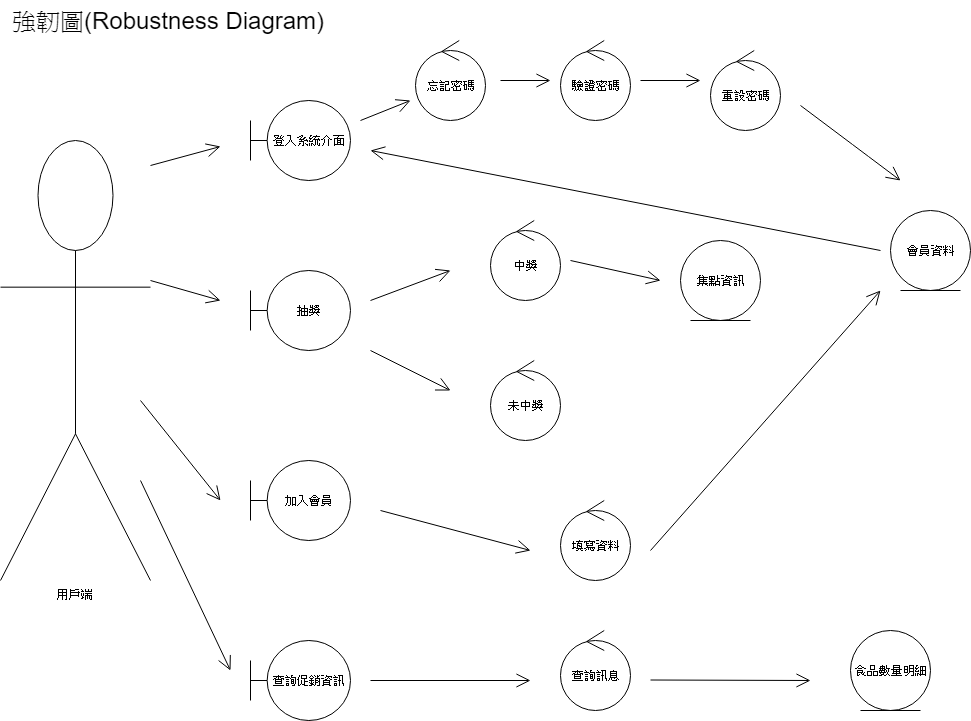

The diagram above was exported from draw.io. Its source (the exported page's mxGraphModel, read from the mxfile embedded in the PNG):
<mxGraphModel dx="1004" dy="738" grid="1" gridSize="10" guides="1" tooltips="1" connect="1" arrows="1" fold="1" page="1" pageScale="1" pageWidth="827" pageHeight="1169" math="0" shadow="0">
  <root>
    <mxCell id="0" />
    <mxCell id="1" parent="0" />
    <mxCell id="Rvf45ONR54yMSIVZi_Ql-1" value="&lt;font style=&quot;font-size: 24px&quot;&gt;強韌圖(Robustness Diagram)&lt;/font&gt;" style="text;html=1;" vertex="1" parent="1">
      <mxGeometry x="40" y="40" width="160" height="30" as="geometry" />
    </mxCell>
    <mxCell id="Rvf45ONR54yMSIVZi_Ql-2" value="登入系統介面" style="shape=umlBoundary;whiteSpace=wrap;html=1;" vertex="1" parent="1">
      <mxGeometry x="280" y="140" width="100" height="80" as="geometry" />
    </mxCell>
    <mxCell id="Rvf45ONR54yMSIVZi_Ql-3" value="會員資料" style="ellipse;shape=umlEntity;whiteSpace=wrap;html=1;" vertex="1" parent="1">
      <mxGeometry x="920" y="250" width="80" height="80" as="geometry" />
    </mxCell>
    <mxCell id="Rvf45ONR54yMSIVZi_Ql-5" value="用戶端" style="shape=umlActor;verticalLabelPosition=bottom;labelBackgroundColor=#ffffff;verticalAlign=top;html=1;" vertex="1" parent="1">
      <mxGeometry x="30" y="180" width="150" height="440" as="geometry" />
    </mxCell>
    <mxCell id="Rvf45ONR54yMSIVZi_Ql-6" value="加入會員" style="shape=umlBoundary;whiteSpace=wrap;html=1;" vertex="1" parent="1">
      <mxGeometry x="280" y="500" width="100" height="80" as="geometry" />
    </mxCell>
    <mxCell id="Rvf45ONR54yMSIVZi_Ql-7" value="抽獎" style="shape=umlBoundary;whiteSpace=wrap;html=1;" vertex="1" parent="1">
      <mxGeometry x="280" y="310" width="100" height="80" as="geometry" />
    </mxCell>
    <mxCell id="Rvf45ONR54yMSIVZi_Ql-8" value="中獎" style="ellipse;shape=umlControl;whiteSpace=wrap;html=1;" vertex="1" parent="1">
      <mxGeometry x="520" y="260" width="70" height="80" as="geometry" />
    </mxCell>
    <mxCell id="Rvf45ONR54yMSIVZi_Ql-9" value="未中獎" style="ellipse;shape=umlControl;whiteSpace=wrap;html=1;" vertex="1" parent="1">
      <mxGeometry x="520" y="400" width="70" height="80" as="geometry" />
    </mxCell>
    <mxCell id="Rvf45ONR54yMSIVZi_Ql-10" value="集點資訊" style="ellipse;shape=umlEntity;whiteSpace=wrap;html=1;" vertex="1" parent="1">
      <mxGeometry x="710" y="280" width="80" height="80" as="geometry" />
    </mxCell>
    <mxCell id="Rvf45ONR54yMSIVZi_Ql-11" value="忘記密碼" style="ellipse;shape=umlControl;whiteSpace=wrap;html=1;" vertex="1" parent="1">
      <mxGeometry x="445" y="80" width="70" height="80" as="geometry" />
    </mxCell>
    <mxCell id="Rvf45ONR54yMSIVZi_Ql-14" value="" style="endArrow=open;endFill=1;endSize=12;html=1;" edge="1" parent="1">
      <mxGeometry width="160" relative="1" as="geometry">
        <mxPoint x="180" y="205" as="sourcePoint" />
        <mxPoint x="250" y="186" as="targetPoint" />
      </mxGeometry>
    </mxCell>
    <mxCell id="Rvf45ONR54yMSIVZi_Ql-15" value="" style="endArrow=open;endFill=1;endSize=12;html=1;" edge="1" parent="1">
      <mxGeometry width="160" relative="1" as="geometry">
        <mxPoint x="180" y="320" as="sourcePoint" />
        <mxPoint x="250" y="340" as="targetPoint" />
      </mxGeometry>
    </mxCell>
    <mxCell id="Rvf45ONR54yMSIVZi_Ql-16" value="" style="endArrow=open;endFill=1;endSize=12;html=1;" edge="1" parent="1">
      <mxGeometry width="160" relative="1" as="geometry">
        <mxPoint x="170" y="440" as="sourcePoint" />
        <mxPoint x="250" y="540" as="targetPoint" />
      </mxGeometry>
    </mxCell>
    <mxCell id="Rvf45ONR54yMSIVZi_Ql-17" value="" style="endArrow=open;endFill=1;endSize=12;html=1;" edge="1" parent="1">
      <mxGeometry width="160" relative="1" as="geometry">
        <mxPoint x="390" y="160" as="sourcePoint" />
        <mxPoint x="440" y="140" as="targetPoint" />
        <Array as="points" />
      </mxGeometry>
    </mxCell>
    <mxCell id="Rvf45ONR54yMSIVZi_Ql-18" value="驗證密碼" style="ellipse;shape=umlControl;whiteSpace=wrap;html=1;" vertex="1" parent="1">
      <mxGeometry x="590" y="80" width="70" height="80" as="geometry" />
    </mxCell>
    <mxCell id="Rvf45ONR54yMSIVZi_Ql-19" value="重設密碼" style="ellipse;shape=umlControl;whiteSpace=wrap;html=1;" vertex="1" parent="1">
      <mxGeometry x="740" y="90" width="70" height="80" as="geometry" />
    </mxCell>
    <mxCell id="Rvf45ONR54yMSIVZi_Ql-20" value="" style="endArrow=open;endFill=1;endSize=12;html=1;" edge="1" parent="1">
      <mxGeometry width="160" relative="1" as="geometry">
        <mxPoint x="530" y="120" as="sourcePoint" />
        <mxPoint x="580" y="120" as="targetPoint" />
      </mxGeometry>
    </mxCell>
    <mxCell id="Rvf45ONR54yMSIVZi_Ql-21" value="" style="endArrow=open;endFill=1;endSize=12;html=1;" edge="1" parent="1">
      <mxGeometry width="160" relative="1" as="geometry">
        <mxPoint x="670" y="120" as="sourcePoint" />
        <mxPoint x="730" y="120" as="targetPoint" />
      </mxGeometry>
    </mxCell>
    <mxCell id="Rvf45ONR54yMSIVZi_Ql-23" value="" style="endArrow=open;endFill=1;endSize=12;html=1;" edge="1" parent="1">
      <mxGeometry width="160" relative="1" as="geometry">
        <mxPoint x="830" y="145" as="sourcePoint" />
        <mxPoint x="930" y="220" as="targetPoint" />
        <Array as="points">
          <mxPoint x="890" y="190" />
        </Array>
      </mxGeometry>
    </mxCell>
    <mxCell id="Rvf45ONR54yMSIVZi_Ql-24" value="" style="endArrow=open;endFill=1;endSize=12;html=1;" edge="1" parent="1">
      <mxGeometry width="160" relative="1" as="geometry">
        <mxPoint x="910" y="290" as="sourcePoint" />
        <mxPoint x="400" y="190" as="targetPoint" />
        <Array as="points" />
      </mxGeometry>
    </mxCell>
    <mxCell id="Rvf45ONR54yMSIVZi_Ql-25" value="" style="endArrow=open;endFill=1;endSize=12;html=1;" edge="1" parent="1">
      <mxGeometry width="160" relative="1" as="geometry">
        <mxPoint x="400" y="340" as="sourcePoint" />
        <mxPoint x="480" y="310" as="targetPoint" />
      </mxGeometry>
    </mxCell>
    <mxCell id="Rvf45ONR54yMSIVZi_Ql-26" value="" style="endArrow=open;endFill=1;endSize=12;html=1;" edge="1" parent="1">
      <mxGeometry width="160" relative="1" as="geometry">
        <mxPoint x="400" y="390" as="sourcePoint" />
        <mxPoint x="480" y="430" as="targetPoint" />
      </mxGeometry>
    </mxCell>
    <mxCell id="Rvf45ONR54yMSIVZi_Ql-27" value="" style="endArrow=open;endFill=1;endSize=12;html=1;" edge="1" parent="1">
      <mxGeometry width="160" relative="1" as="geometry">
        <mxPoint x="600" y="300" as="sourcePoint" />
        <mxPoint x="690" y="320" as="targetPoint" />
      </mxGeometry>
    </mxCell>
    <mxCell id="Rvf45ONR54yMSIVZi_Ql-28" value="" style="endArrow=open;endFill=1;endSize=12;html=1;" edge="1" parent="1">
      <mxGeometry width="160" relative="1" as="geometry">
        <mxPoint x="410" y="550" as="sourcePoint" />
        <mxPoint x="560" y="590" as="targetPoint" />
      </mxGeometry>
    </mxCell>
    <mxCell id="Rvf45ONR54yMSIVZi_Ql-29" value="填寫資料" style="ellipse;shape=umlControl;whiteSpace=wrap;html=1;" vertex="1" parent="1">
      <mxGeometry x="590" y="540" width="70" height="80" as="geometry" />
    </mxCell>
    <mxCell id="Rvf45ONR54yMSIVZi_Ql-31" value="" style="endArrow=open;endFill=1;endSize=12;html=1;" edge="1" parent="1">
      <mxGeometry width="160" relative="1" as="geometry">
        <mxPoint x="680" y="590" as="sourcePoint" />
        <mxPoint x="910" y="330" as="targetPoint" />
      </mxGeometry>
    </mxCell>
    <mxCell id="Rvf45ONR54yMSIVZi_Ql-32" value="查詢促銷資訊" style="shape=umlBoundary;whiteSpace=wrap;html=1;" vertex="1" parent="1">
      <mxGeometry x="280" y="680" width="100" height="80" as="geometry" />
    </mxCell>
    <mxCell id="Rvf45ONR54yMSIVZi_Ql-33" value="" style="endArrow=open;endFill=1;endSize=12;html=1;" edge="1" parent="1">
      <mxGeometry width="160" relative="1" as="geometry">
        <mxPoint x="170" y="520" as="sourcePoint" />
        <mxPoint x="260" y="710" as="targetPoint" />
      </mxGeometry>
    </mxCell>
    <mxCell id="Rvf45ONR54yMSIVZi_Ql-34" value="查詢訊息" style="ellipse;shape=umlControl;whiteSpace=wrap;html=1;" vertex="1" parent="1">
      <mxGeometry x="590" y="670" width="70" height="80" as="geometry" />
    </mxCell>
    <mxCell id="Rvf45ONR54yMSIVZi_Ql-35" value="食品數量明細" style="ellipse;shape=umlEntity;whiteSpace=wrap;html=1;" vertex="1" parent="1">
      <mxGeometry x="880" y="670" width="80" height="80" as="geometry" />
    </mxCell>
    <mxCell id="Rvf45ONR54yMSIVZi_Ql-36" value="" style="endArrow=open;endFill=1;endSize=12;html=1;" edge="1" parent="1">
      <mxGeometry width="160" relative="1" as="geometry">
        <mxPoint x="400" y="720" as="sourcePoint" />
        <mxPoint x="560" y="720" as="targetPoint" />
      </mxGeometry>
    </mxCell>
    <mxCell id="Rvf45ONR54yMSIVZi_Ql-37" value="" style="endArrow=open;endFill=1;endSize=12;html=1;" edge="1" parent="1">
      <mxGeometry width="160" relative="1" as="geometry">
        <mxPoint x="680" y="719.5" as="sourcePoint" />
        <mxPoint x="840" y="720" as="targetPoint" />
      </mxGeometry>
    </mxCell>
  </root>
</mxGraphModel>